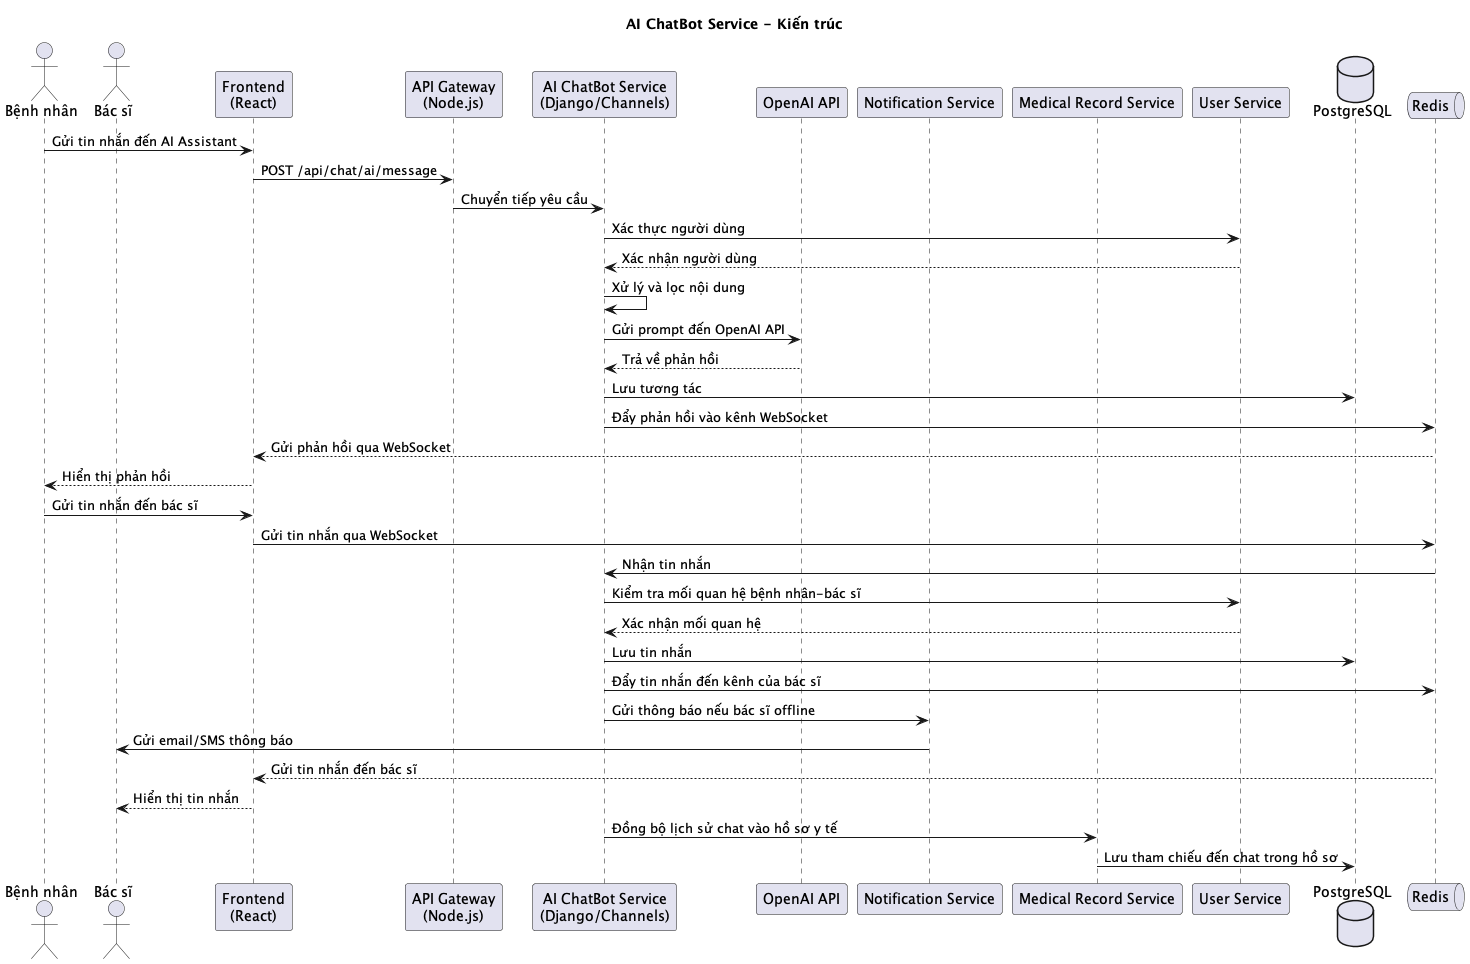

The diagram above was rendered by PlantUML. Its source (embedded in the PNG):
@startuml
title AI ChatBot Service - Kiến trúc

actor "Bệnh nhân" as Patient
actor "Bác sĩ" as Doctor
participant "Frontend\n(React)" as FE
participant "API Gateway\n(Node.js)" as API
participant "AI ChatBot Service\n(Django/Channels)" as CHAT
participant "OpenAI API" as OPENAI
participant "Notification Service" as NS
participant "Medical Record Service" as MR
participant "User Service" as US
database "PostgreSQL" as DB
queue "Redis" as RD

' Luồng AI Assistant
Patient -> FE: Gửi tin nhắn đến AI Assistant
FE -> API: POST /api/chat/ai/message
API -> CHAT: Chuyển tiếp yêu cầu
CHAT -> US: Xác thực người dùng
US --> CHAT: Xác nhận người dùng
CHAT -> CHAT: Xử lý và lọc nội dung
CHAT -> OPENAI: Gửi prompt đến OpenAI API
OPENAI --> CHAT: Trả về phản hồi
CHAT -> DB: Lưu tương tác
CHAT -> RD: Đẩy phản hồi vào kênh WebSocket
RD --> FE: Gửi phản hồi qua WebSocket
FE --> Patient: Hiển thị phản hồi

' Luồng Patient-Doctor Chat
Patient -> FE: Gửi tin nhắn đến bác sĩ
FE -> RD: Gửi tin nhắn qua WebSocket
RD -> CHAT: Nhận tin nhắn
CHAT -> US: Kiểm tra mối quan hệ bệnh nhân-bác sĩ
US --> CHAT: Xác nhận mối quan hệ
CHAT -> DB: Lưu tin nhắn
CHAT -> RD: Đẩy tin nhắn đến kênh của bác sĩ
CHAT -> NS: Gửi thông báo nếu bác sĩ offline
NS -> Doctor: Gửi email/SMS thông báo
RD --> FE: Gửi tin nhắn đến bác sĩ
FE --> Doctor: Hiển thị tin nhắn

' Lưu trữ chat vào hồ sơ y tế
CHAT -> MR: Đồng bộ lịch sử chat vào hồ sơ y tế
MR -> DB: Lưu tham chiếu đến chat trong hồ sơ

@enduml